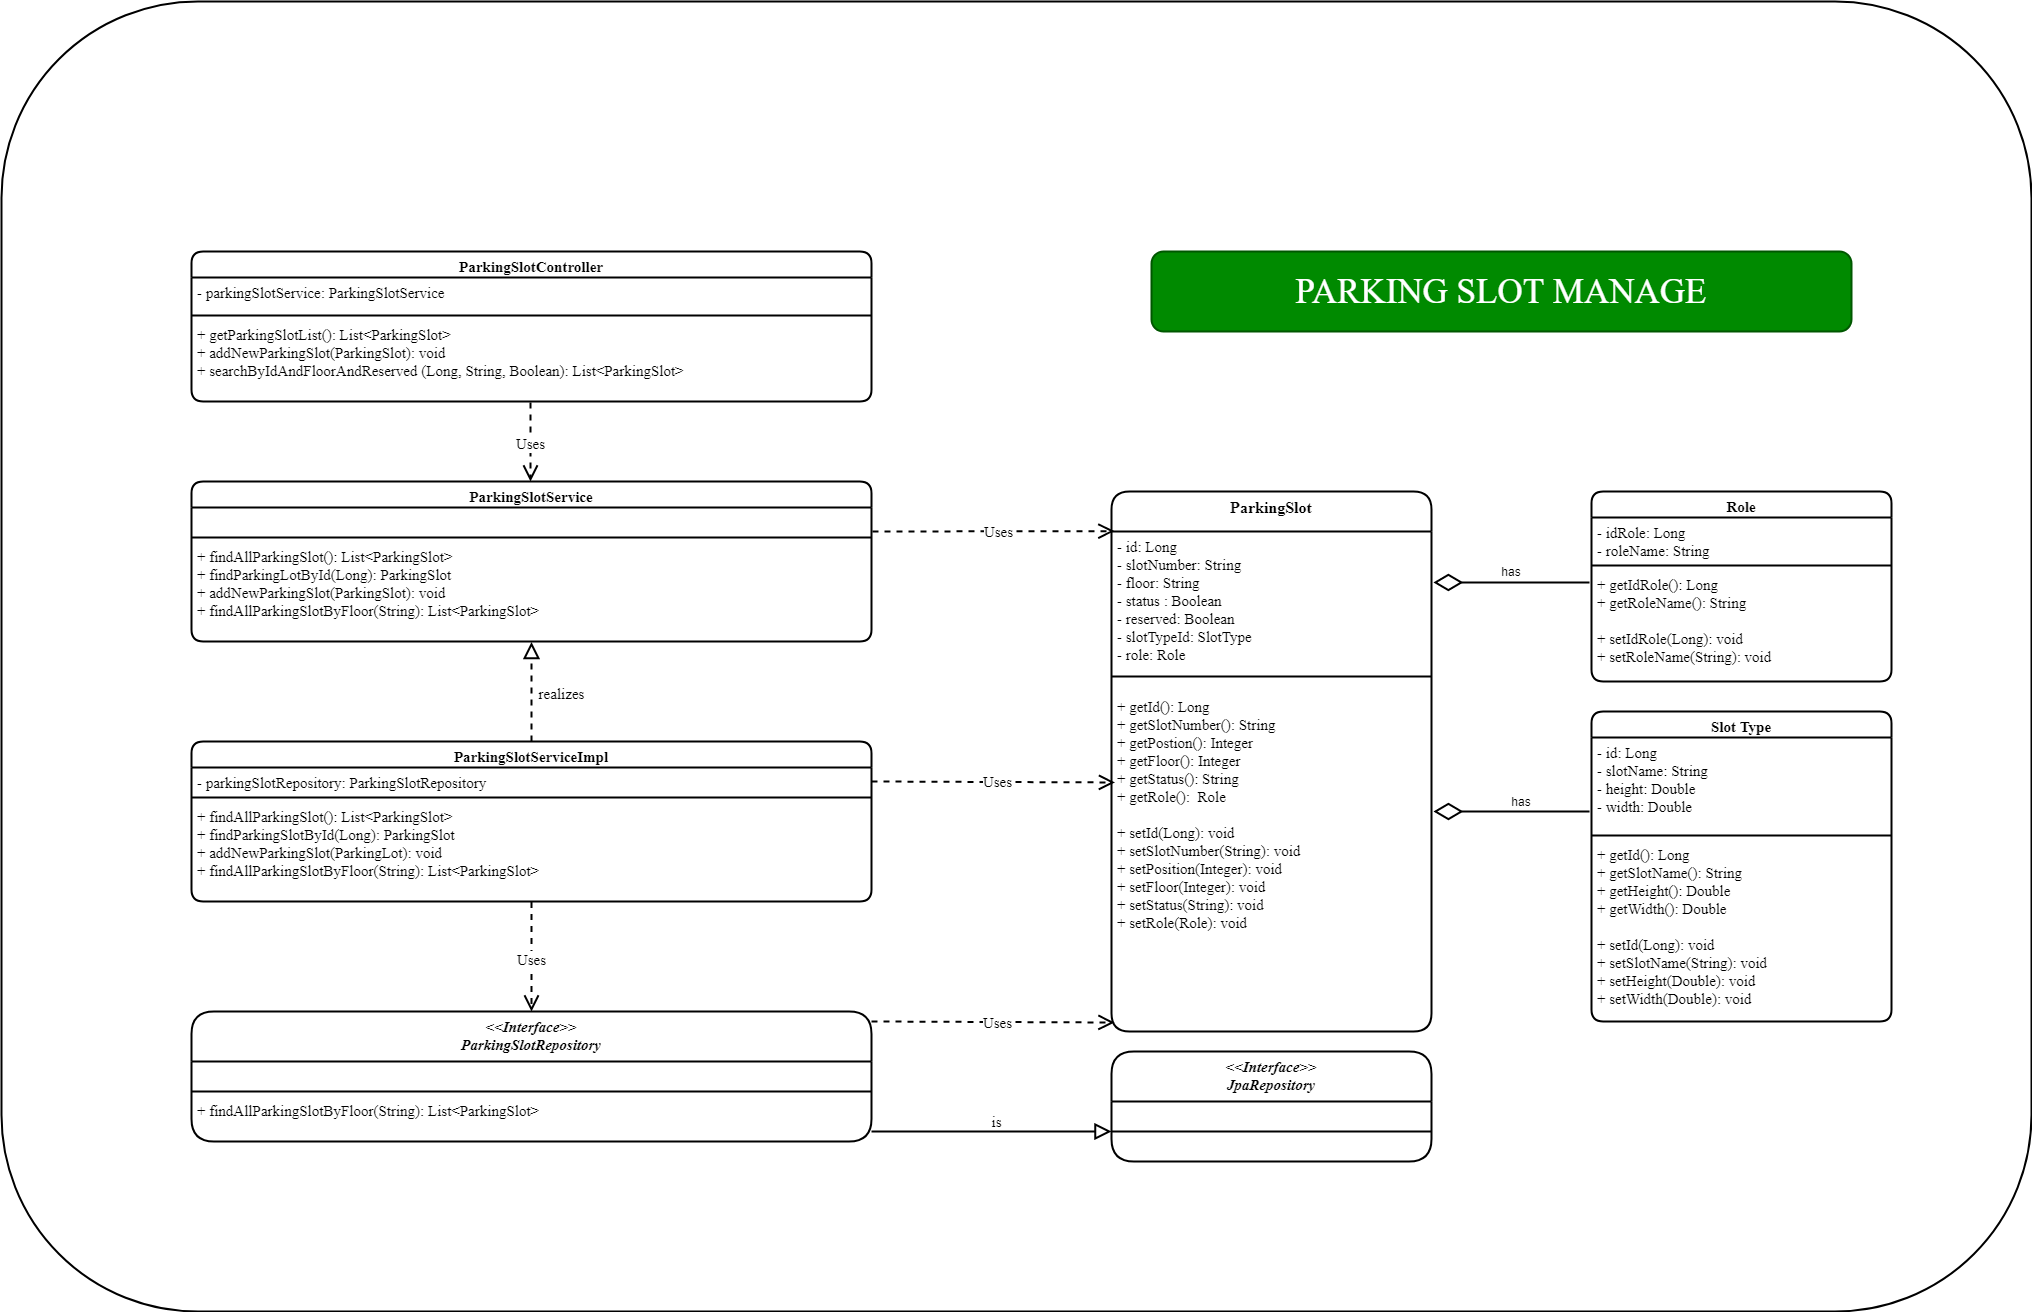

The diagram above was exported from draw.io. Its source (the exported page's mxGraphModel, read from the mxfile embedded in the PNG):
<mxGraphModel dx="1935" dy="482" grid="1" gridSize="10" guides="1" tooltips="1" connect="1" arrows="1" fold="1" page="1" pageScale="1" pageWidth="827" pageHeight="1169" math="0" shadow="0">
  <root>
    <mxCell id="0" />
    <mxCell id="1" parent="0" />
    <mxCell id="tpnV1r4Nk-0LsAlQXlT0-1" value="" style="whiteSpace=wrap;html=1;fontFamily=Times New Roman;fontSize=27;strokeWidth=2;rounded=1;" parent="1" vertex="1">
      <mxGeometry x="-430" y="140" width="2030" height="1310" as="geometry" />
    </mxCell>
    <mxCell id="tpnV1r4Nk-0LsAlQXlT0-2" value="ParkingSlot" style="swimlane;fontStyle=1;align=center;verticalAlign=top;childLayout=stackLayout;horizontal=1;startSize=40;horizontalStack=0;resizeParent=1;resizeParentMax=0;resizeLast=0;collapsible=1;marginBottom=0;fontFamily=Times New Roman;fontSize=16;strokeWidth=2;rounded=1;" parent="1" vertex="1">
      <mxGeometry x="680" y="630" width="320" height="540" as="geometry" />
    </mxCell>
    <mxCell id="tpnV1r4Nk-0LsAlQXlT0-3" value="- id: Long&#10;- slotNumber: String&#10;- floor: String&#10;- status : Boolean&#10;- reserved: Boolean&#10;- slotTypeId: SlotType&#10;- role: Role" style="text;strokeColor=none;fillColor=none;align=left;verticalAlign=top;spacingLeft=4;spacingRight=4;overflow=hidden;rotatable=0;points=[[0,0.5],[1,0.5]];portConstraint=eastwest;fontFamily=Times New Roman;fontSize=15;strokeWidth=2;rounded=1;" parent="tpnV1r4Nk-0LsAlQXlT0-2" vertex="1">
      <mxGeometry y="40" width="320" height="130" as="geometry" />
    </mxCell>
    <mxCell id="tpnV1r4Nk-0LsAlQXlT0-4" value="" style="line;strokeWidth=2;fillColor=none;align=left;verticalAlign=middle;spacingTop=-1;spacingLeft=3;spacingRight=3;rotatable=0;labelPosition=right;points=[];portConstraint=eastwest;fontFamily=Times New Roman;fontSize=15;rounded=1;" parent="tpnV1r4Nk-0LsAlQXlT0-2" vertex="1">
      <mxGeometry y="170" width="320" height="30" as="geometry" />
    </mxCell>
    <mxCell id="tpnV1r4Nk-0LsAlQXlT0-5" value="+ getId(): Long&#10;+ getSlotNumber(): String&#10;+ getPostion(): Integer&#10;+ getFloor(): Integer&#10;+ getStatus(): String&#10;+ getRole():  Role&#10;&#10;+ setId(Long): void&#10;+ setSlotNumber(String): void&#10;+ setPosition(Integer): void&#10;+ setFloor(Integer): void&#10;+ setStatus(String): void&#10;+ setRole(Role): void&#10;" style="text;strokeColor=none;fillColor=none;align=left;verticalAlign=top;spacingLeft=4;spacingRight=4;overflow=hidden;rotatable=0;points=[[0,0.5],[1,0.5]];portConstraint=eastwest;fontFamily=Times New Roman;fontSize=15;strokeWidth=2;rounded=1;" parent="tpnV1r4Nk-0LsAlQXlT0-2" vertex="1">
      <mxGeometry y="200" width="320" height="340" as="geometry" />
    </mxCell>
    <mxCell id="tpnV1r4Nk-0LsAlQXlT0-6" value="Role" style="swimlane;fontStyle=1;align=center;verticalAlign=top;childLayout=stackLayout;horizontal=1;startSize=26;horizontalStack=0;resizeParent=1;resizeParentMax=0;resizeLast=0;collapsible=1;marginBottom=0;fontFamily=Times New Roman;fontSize=15;strokeWidth=2;rounded=1;" parent="1" vertex="1">
      <mxGeometry x="1160" y="630" width="300" height="190" as="geometry" />
    </mxCell>
    <mxCell id="tpnV1r4Nk-0LsAlQXlT0-7" value="- idRole: Long&#10;- roleName: String" style="text;strokeColor=none;fillColor=none;align=left;verticalAlign=top;spacingLeft=4;spacingRight=4;overflow=hidden;rotatable=0;points=[[0,0.5],[1,0.5]];portConstraint=eastwest;fontFamily=Times New Roman;fontSize=15;strokeWidth=2;rounded=1;" parent="tpnV1r4Nk-0LsAlQXlT0-6" vertex="1">
      <mxGeometry y="26" width="300" height="44" as="geometry" />
    </mxCell>
    <mxCell id="tpnV1r4Nk-0LsAlQXlT0-8" value="" style="line;strokeWidth=2;fillColor=none;align=left;verticalAlign=middle;spacingTop=-1;spacingLeft=3;spacingRight=3;rotatable=0;labelPosition=right;points=[];portConstraint=eastwest;fontFamily=Times New Roman;fontSize=15;rounded=1;" parent="tpnV1r4Nk-0LsAlQXlT0-6" vertex="1">
      <mxGeometry y="70" width="300" height="8" as="geometry" />
    </mxCell>
    <mxCell id="tpnV1r4Nk-0LsAlQXlT0-9" value="+ getIdRole(): Long&#10;+ getRoleName(): String&#10;&#10;+ setIdRole(Long): void&#10;+ setRoleName(String): void" style="text;strokeColor=none;fillColor=none;align=left;verticalAlign=top;spacingLeft=4;spacingRight=4;overflow=hidden;rotatable=0;points=[[0,0.5],[1,0.5]];portConstraint=eastwest;fontFamily=Times New Roman;fontSize=15;strokeWidth=2;rounded=1;" parent="tpnV1r4Nk-0LsAlQXlT0-6" vertex="1">
      <mxGeometry y="78" width="300" height="112" as="geometry" />
    </mxCell>
    <mxCell id="tpnV1r4Nk-0LsAlQXlT0-10" value="" style="endArrow=diamondThin;endFill=0;endSize=24;html=1;fontFamily=Times New Roman;fontSize=15;strokeWidth=2;entryX=1.006;entryY=0.392;entryDx=0;entryDy=0;entryPerimeter=0;" parent="1" target="tpnV1r4Nk-0LsAlQXlT0-3" edge="1">
      <mxGeometry width="160" relative="1" as="geometry">
        <mxPoint x="1158" y="721" as="sourcePoint" />
        <mxPoint x="1040" y="728" as="targetPoint" />
      </mxGeometry>
    </mxCell>
    <mxCell id="tpnV1r4Nk-0LsAlQXlT0-13" value="ParkingSlotServiceImpl" style="swimlane;fontStyle=1;align=center;verticalAlign=top;childLayout=stackLayout;horizontal=1;startSize=26;horizontalStack=0;resizeParent=1;resizeParentMax=0;resizeLast=0;collapsible=1;marginBottom=0;fontFamily=Times New Roman;fontSize=15;strokeWidth=2;rounded=1;" parent="1" vertex="1">
      <mxGeometry x="-240" y="880" width="680" height="160" as="geometry" />
    </mxCell>
    <mxCell id="tpnV1r4Nk-0LsAlQXlT0-14" value="- parkingSlotRepository: ParkingSlotRepository" style="text;strokeColor=none;fillColor=none;align=left;verticalAlign=top;spacingLeft=4;spacingRight=4;overflow=hidden;rotatable=0;points=[[0,0.5],[1,0.5]];portConstraint=eastwest;fontFamily=Times New Roman;fontSize=15;strokeWidth=2;rounded=1;" parent="tpnV1r4Nk-0LsAlQXlT0-13" vertex="1">
      <mxGeometry y="26" width="680" height="26" as="geometry" />
    </mxCell>
    <mxCell id="tpnV1r4Nk-0LsAlQXlT0-15" value="" style="line;strokeWidth=2;fillColor=none;align=left;verticalAlign=middle;spacingTop=-1;spacingLeft=3;spacingRight=3;rotatable=0;labelPosition=right;points=[];portConstraint=eastwest;fontFamily=Times New Roman;fontSize=15;rounded=1;" parent="tpnV1r4Nk-0LsAlQXlT0-13" vertex="1">
      <mxGeometry y="52" width="680" height="8" as="geometry" />
    </mxCell>
    <mxCell id="tpnV1r4Nk-0LsAlQXlT0-16" value="+ findAllParkingSlot(): List&lt;ParkingSlot&gt;&#10;+ findParkingSlotById(Long): ParkingSlot&#10;+ addNewParkingSlot(ParkingLot): void&#10;+ findAllParkingSlotByFloor(String): List&lt;ParkingSlot&gt;" style="text;strokeColor=none;fillColor=none;align=left;verticalAlign=top;spacingLeft=4;spacingRight=4;overflow=hidden;rotatable=0;points=[[0,0.5],[1,0.5]];portConstraint=eastwest;fontFamily=Times New Roman;fontSize=15;strokeWidth=2;rounded=1;" parent="tpnV1r4Nk-0LsAlQXlT0-13" vertex="1">
      <mxGeometry y="60" width="680" height="100" as="geometry" />
    </mxCell>
    <mxCell id="tpnV1r4Nk-0LsAlQXlT0-17" value="ParkingSlotService" style="swimlane;fontStyle=1;align=center;verticalAlign=top;childLayout=stackLayout;horizontal=1;startSize=26;horizontalStack=0;resizeParent=1;resizeParentMax=0;resizeLast=0;collapsible=1;marginBottom=0;fontFamily=Times New Roman;fontSize=15;strokeWidth=2;rounded=1;" parent="1" vertex="1">
      <mxGeometry x="-240" y="620" width="680" height="160" as="geometry" />
    </mxCell>
    <mxCell id="tpnV1r4Nk-0LsAlQXlT0-18" value="&#10;&#10;&#10;" style="text;strokeColor=none;fillColor=none;align=left;verticalAlign=top;spacingLeft=4;spacingRight=4;overflow=hidden;rotatable=0;points=[[0,0.5],[1,0.5]];portConstraint=eastwest;fontFamily=Times New Roman;fontSize=15;strokeWidth=2;rounded=1;" parent="tpnV1r4Nk-0LsAlQXlT0-17" vertex="1">
      <mxGeometry y="26" width="680" height="26" as="geometry" />
    </mxCell>
    <mxCell id="tpnV1r4Nk-0LsAlQXlT0-19" value="" style="line;strokeWidth=2;fillColor=none;align=left;verticalAlign=middle;spacingTop=-1;spacingLeft=3;spacingRight=3;rotatable=0;labelPosition=right;points=[];portConstraint=eastwest;fontFamily=Times New Roman;fontSize=15;rounded=1;" parent="tpnV1r4Nk-0LsAlQXlT0-17" vertex="1">
      <mxGeometry y="52" width="680" height="8" as="geometry" />
    </mxCell>
    <mxCell id="tpnV1r4Nk-0LsAlQXlT0-20" value="+ findAllParkingSlot(): List&lt;ParkingSlot&gt;&#10;+ findParkingLotById(Long): ParkingSlot&#10;+ addNewParkingSlot(ParkingSlot): void&#10;+ findAllParkingSlotByFloor(String): List&lt;ParkingSlot&gt;" style="text;strokeColor=none;fillColor=none;align=left;verticalAlign=top;spacingLeft=4;spacingRight=4;overflow=hidden;rotatable=0;points=[[0,0.5],[1,0.5]];portConstraint=eastwest;fontFamily=Times New Roman;fontSize=15;strokeWidth=2;rounded=1;" parent="tpnV1r4Nk-0LsAlQXlT0-17" vertex="1">
      <mxGeometry y="60" width="680" height="100" as="geometry" />
    </mxCell>
    <mxCell id="tpnV1r4Nk-0LsAlQXlT0-21" value="Uses" style="endArrow=open;endSize=12;dashed=1;html=1;exitX=0.5;exitY=1.006;exitDx=0;exitDy=0;exitPerimeter=0;fontFamily=Times New Roman;fontSize=15;strokeWidth=2;" parent="1" source="tpnV1r4Nk-0LsAlQXlT0-16" target="hm7U2heM_yKps2nBu6FQ-1" edge="1">
      <mxGeometry x="0.0386" width="160" relative="1" as="geometry">
        <mxPoint x="1198" y="879.54" as="sourcePoint" />
        <mxPoint x="1110" y="960" as="targetPoint" />
        <Array as="points" />
        <mxPoint as="offset" />
      </mxGeometry>
    </mxCell>
    <mxCell id="tpnV1r4Nk-0LsAlQXlT0-22" value="" style="endArrow=block;dashed=1;endFill=0;endSize=12;html=1;strokeWidth=2;fontFamily=Times New Roman;fontSize=15;exitX=0.5;exitY=0;exitDx=0;exitDy=0;entryX=0.5;entryY=1.006;entryDx=0;entryDy=0;entryPerimeter=0;" parent="1" source="tpnV1r4Nk-0LsAlQXlT0-13" target="tpnV1r4Nk-0LsAlQXlT0-20" edge="1">
      <mxGeometry width="160" relative="1" as="geometry">
        <mxPoint x="180" y="550" as="sourcePoint" />
        <mxPoint x="100" y="780" as="targetPoint" />
      </mxGeometry>
    </mxCell>
    <mxCell id="tpnV1r4Nk-0LsAlQXlT0-23" value="realizes" style="text;html=1;align=center;verticalAlign=middle;resizable=0;points=[];autosize=1;fontFamily=Times New Roman;fontSize=15;strokeWidth=2;rounded=1;" parent="1" vertex="1">
      <mxGeometry x="100" y="822" width="60" height="20" as="geometry" />
    </mxCell>
    <mxCell id="tpnV1r4Nk-0LsAlQXlT0-24" value="ParkingSlotController" style="swimlane;fontStyle=1;align=center;verticalAlign=top;childLayout=stackLayout;horizontal=1;startSize=26;horizontalStack=0;resizeParent=1;resizeParentMax=0;resizeLast=0;collapsible=1;marginBottom=0;fontFamily=Times New Roman;fontSize=15;strokeWidth=2;rounded=1;" parent="1" vertex="1">
      <mxGeometry x="-240" y="390" width="680" height="150" as="geometry" />
    </mxCell>
    <mxCell id="tpnV1r4Nk-0LsAlQXlT0-25" value="- parkingSlotService: ParkingSlotService&#10;" style="text;strokeColor=none;fillColor=none;align=left;verticalAlign=top;spacingLeft=4;spacingRight=4;overflow=hidden;rotatable=0;points=[[0,0.5],[1,0.5]];portConstraint=eastwest;fontFamily=Times New Roman;fontSize=15;strokeWidth=2;rounded=1;" parent="tpnV1r4Nk-0LsAlQXlT0-24" vertex="1">
      <mxGeometry y="26" width="680" height="34" as="geometry" />
    </mxCell>
    <mxCell id="tpnV1r4Nk-0LsAlQXlT0-26" value="" style="line;strokeWidth=2;fillColor=none;align=left;verticalAlign=middle;spacingTop=-1;spacingLeft=3;spacingRight=3;rotatable=0;labelPosition=right;points=[];portConstraint=eastwest;fontFamily=Times New Roman;fontSize=15;rounded=1;" parent="tpnV1r4Nk-0LsAlQXlT0-24" vertex="1">
      <mxGeometry y="60" width="680" height="8" as="geometry" />
    </mxCell>
    <mxCell id="tpnV1r4Nk-0LsAlQXlT0-27" value="+ getParkingSlotList(): List&lt;ParkingSlot&gt;&#10;+ addNewParkingSlot(ParkingSlot): void&#10;+ searchByIdAndFloorAndReserved (Long, String, Boolean): List&lt;ParkingSlot&gt;" style="text;strokeColor=none;fillColor=none;align=left;verticalAlign=top;spacingLeft=4;spacingRight=4;overflow=hidden;rotatable=0;points=[[0,0.5],[1,0.5]];portConstraint=eastwest;fontFamily=Times New Roman;fontSize=15;strokeWidth=2;rounded=1;" parent="tpnV1r4Nk-0LsAlQXlT0-24" vertex="1">
      <mxGeometry y="68" width="680" height="82" as="geometry" />
    </mxCell>
    <mxCell id="tpnV1r4Nk-0LsAlQXlT0-28" value="&lt;&lt;Interface&gt;&gt;&#10;JpaRepository" style="swimlane;fontStyle=3;align=center;verticalAlign=top;childLayout=stackLayout;horizontal=1;startSize=50;horizontalStack=0;resizeParent=1;resizeParentMax=0;resizeLast=0;collapsible=1;marginBottom=0;fontFamily=Times New Roman;fontSize=15;strokeWidth=2;rounded=1;" parent="1" vertex="1">
      <mxGeometry x="680" y="1190" width="320" height="110" as="geometry" />
    </mxCell>
    <mxCell id="tpnV1r4Nk-0LsAlQXlT0-29" value="" style="line;strokeWidth=2;fillColor=none;align=left;verticalAlign=middle;spacingTop=-1;spacingLeft=3;spacingRight=3;rotatable=0;labelPosition=right;points=[];portConstraint=eastwest;fontFamily=Times New Roman;fontSize=15;rounded=1;" parent="tpnV1r4Nk-0LsAlQXlT0-28" vertex="1">
      <mxGeometry y="50" width="320" height="60" as="geometry" />
    </mxCell>
    <mxCell id="tpnV1r4Nk-0LsAlQXlT0-30" value="" style="endArrow=block;endFill=0;endSize=12;html=1;strokeColor=#000000;strokeWidth=2;exitX=1;exitY=0.5;exitDx=0;exitDy=0;fontFamily=Times New Roman;fontSize=15;" parent="1" edge="1">
      <mxGeometry width="160" relative="1" as="geometry">
        <mxPoint x="440" y="1270" as="sourcePoint" />
        <mxPoint x="680" y="1270" as="targetPoint" />
      </mxGeometry>
    </mxCell>
    <mxCell id="tpnV1r4Nk-0LsAlQXlT0-31" value="is" style="text;html=1;align=center;verticalAlign=middle;resizable=0;points=[];autosize=1;fontFamily=Times New Roman;fontSize=15;strokeWidth=2;rounded=1;" parent="1" vertex="1">
      <mxGeometry x="550" y="1250" width="30" height="20" as="geometry" />
    </mxCell>
    <mxCell id="tpnV1r4Nk-0LsAlQXlT0-32" value="&lt;span style=&quot;font-size: 35px&quot;&gt;PARKING SLOT MANAGE&lt;/span&gt;" style="text;html=1;strokeColor=#005700;fillColor=#008a00;align=center;verticalAlign=middle;whiteSpace=wrap;fontFamily=Times New Roman;fontSize=35;fontColor=#ffffff;strokeWidth=2;rounded=1;" parent="1" vertex="1">
      <mxGeometry x="720" y="390" width="700" height="80" as="geometry" />
    </mxCell>
    <mxCell id="tpnV1r4Nk-0LsAlQXlT0-33" value="Uses" style="endArrow=open;endSize=12;dashed=1;html=1;exitX=0.5;exitY=1.006;exitDx=0;exitDy=0;exitPerimeter=0;fontFamily=Times New Roman;fontSize=15;strokeWidth=2;entryX=0.5;entryY=0;entryDx=0;entryDy=0;" parent="1" edge="1">
      <mxGeometry x="0.0386" width="160" relative="1" as="geometry">
        <mxPoint x="99" y="541" as="sourcePoint" />
        <mxPoint x="99" y="619.98" as="targetPoint" />
        <Array as="points" />
        <mxPoint as="offset" />
      </mxGeometry>
    </mxCell>
    <mxCell id="tpnV1r4Nk-0LsAlQXlT0-34" value="Uses" style="endArrow=open;endSize=12;dashed=1;html=1;fontFamily=Times New Roman;fontSize=15;strokeWidth=2;entryX=0.009;entryY=-0.003;entryDx=0;entryDy=0;entryPerimeter=0;" parent="1" target="tpnV1r4Nk-0LsAlQXlT0-3" edge="1">
      <mxGeometry x="0.0386" width="160" relative="1" as="geometry">
        <mxPoint x="441" y="670" as="sourcePoint" />
        <mxPoint x="684" y="680" as="targetPoint" />
        <Array as="points" />
        <mxPoint as="offset" />
      </mxGeometry>
    </mxCell>
    <mxCell id="tpnV1r4Nk-0LsAlQXlT0-35" value="Uses" style="endArrow=open;endSize=12;dashed=1;html=1;fontFamily=Times New Roman;fontSize=15;strokeWidth=2;exitX=1.001;exitY=0.465;exitDx=0;exitDy=0;exitPerimeter=0;entryX=0.013;entryY=0.077;entryDx=0;entryDy=0;entryPerimeter=0;" parent="1" edge="1">
      <mxGeometry x="0.0386" width="160" relative="1" as="geometry">
        <mxPoint x="440" y="920" as="sourcePoint" />
        <mxPoint x="683.4799999999996" y="920.96" as="targetPoint" />
        <Array as="points" />
        <mxPoint as="offset" />
      </mxGeometry>
    </mxCell>
    <mxCell id="tpnV1r4Nk-0LsAlQXlT0-36" value="Uses" style="endArrow=open;endSize=12;dashed=1;html=1;fontFamily=Times New Roman;fontSize=15;strokeWidth=2;exitX=1.001;exitY=0.465;exitDx=0;exitDy=0;exitPerimeter=0;" parent="1" edge="1">
      <mxGeometry x="0.0386" width="160" relative="1" as="geometry">
        <mxPoint x="440" y="1160" as="sourcePoint" />
        <mxPoint x="683" y="1161" as="targetPoint" />
        <Array as="points" />
        <mxPoint as="offset" />
      </mxGeometry>
    </mxCell>
    <mxCell id="2Q9Q54hNqsGlf2Coxs89-4" value="has" style="text;html=1;strokeColor=none;fillColor=none;align=center;verticalAlign=middle;whiteSpace=wrap;rounded=0;" parent="1" vertex="1">
      <mxGeometry x="1060" y="700" width="40" height="20" as="geometry" />
    </mxCell>
    <mxCell id="HdwSUFvx6qNvf7YLFAlA-1" value="Slot Type" style="swimlane;fontStyle=1;align=center;verticalAlign=top;childLayout=stackLayout;horizontal=1;startSize=26;horizontalStack=0;resizeParent=1;resizeParentMax=0;resizeLast=0;collapsible=1;marginBottom=0;fontFamily=Times New Roman;fontSize=15;strokeWidth=2;rounded=1;" parent="1" vertex="1">
      <mxGeometry x="1160" y="850" width="300" height="310" as="geometry" />
    </mxCell>
    <mxCell id="HdwSUFvx6qNvf7YLFAlA-2" value="- id: Long&#10;- slotName: String&#10;- height: Double&#10;- width: Double&#10;" style="text;strokeColor=none;fillColor=none;align=left;verticalAlign=top;spacingLeft=4;spacingRight=4;overflow=hidden;rotatable=0;points=[[0,0.5],[1,0.5]];portConstraint=eastwest;fontFamily=Times New Roman;fontSize=15;strokeWidth=2;rounded=1;" parent="HdwSUFvx6qNvf7YLFAlA-1" vertex="1">
      <mxGeometry y="26" width="300" height="94" as="geometry" />
    </mxCell>
    <mxCell id="HdwSUFvx6qNvf7YLFAlA-3" value="" style="line;strokeWidth=2;fillColor=none;align=left;verticalAlign=middle;spacingTop=-1;spacingLeft=3;spacingRight=3;rotatable=0;labelPosition=right;points=[];portConstraint=eastwest;fontFamily=Times New Roman;fontSize=15;rounded=1;" parent="HdwSUFvx6qNvf7YLFAlA-1" vertex="1">
      <mxGeometry y="120" width="300" height="8" as="geometry" />
    </mxCell>
    <mxCell id="HdwSUFvx6qNvf7YLFAlA-4" value="+ getId(): Long&#10;+ getSlotName(): String&#10;+ getHeight(): Double&#10;+ getWidth(): Double&#10;&#10;+ setId(Long): void&#10;+ setSlotName(String): void&#10;+ setHeight(Double): void&#10;+ setWidth(Double): void" style="text;strokeColor=none;fillColor=none;align=left;verticalAlign=top;spacingLeft=4;spacingRight=4;overflow=hidden;rotatable=0;points=[[0,0.5],[1,0.5]];portConstraint=eastwest;fontFamily=Times New Roman;fontSize=15;strokeWidth=2;rounded=1;" parent="HdwSUFvx6qNvf7YLFAlA-1" vertex="1">
      <mxGeometry y="128" width="300" height="182" as="geometry" />
    </mxCell>
    <mxCell id="HdwSUFvx6qNvf7YLFAlA-5" value="" style="endArrow=diamondThin;endFill=0;endSize=24;html=1;fontFamily=Times New Roman;fontSize=15;strokeWidth=2;entryX=1.006;entryY=0.392;entryDx=0;entryDy=0;entryPerimeter=0;" parent="1" edge="1">
      <mxGeometry width="160" relative="1" as="geometry">
        <mxPoint x="1158.04" y="950.04" as="sourcePoint" />
        <mxPoint x="1001.96" y="950" as="targetPoint" />
      </mxGeometry>
    </mxCell>
    <mxCell id="HdwSUFvx6qNvf7YLFAlA-6" value="has" style="text;html=1;strokeColor=none;fillColor=none;align=center;verticalAlign=middle;whiteSpace=wrap;rounded=0;" parent="1" vertex="1">
      <mxGeometry x="1070" y="930" width="40" height="20" as="geometry" />
    </mxCell>
    <mxCell id="hm7U2heM_yKps2nBu6FQ-1" value="&lt;&lt;Interface&gt;&gt;&#10;ParkingSlotRepository" style="swimlane;fontStyle=3;align=center;verticalAlign=top;childLayout=stackLayout;horizontal=1;startSize=50;horizontalStack=0;resizeParent=1;resizeParentMax=0;resizeLast=0;collapsible=1;marginBottom=0;fontFamily=Times New Roman;fontSize=15;strokeWidth=2;rounded=1;" parent="1" vertex="1">
      <mxGeometry x="-240" y="1150" width="680" height="130" as="geometry" />
    </mxCell>
    <mxCell id="hm7U2heM_yKps2nBu6FQ-2" value=" " style="text;strokeColor=none;fillColor=none;align=left;verticalAlign=top;spacingLeft=4;spacingRight=4;overflow=hidden;rotatable=0;points=[[0,0.5],[1,0.5]];portConstraint=eastwest;fontFamily=Times New Roman;fontSize=15;strokeWidth=2;rounded=1;" parent="hm7U2heM_yKps2nBu6FQ-1" vertex="1">
      <mxGeometry y="50" width="680" height="26" as="geometry" />
    </mxCell>
    <mxCell id="hm7U2heM_yKps2nBu6FQ-3" value="" style="line;strokeWidth=2;fillColor=none;align=left;verticalAlign=middle;spacingTop=-1;spacingLeft=3;spacingRight=3;rotatable=0;labelPosition=right;points=[];portConstraint=eastwest;fontFamily=Times New Roman;fontSize=15;rounded=1;" parent="hm7U2heM_yKps2nBu6FQ-1" vertex="1">
      <mxGeometry y="76" width="680" height="8" as="geometry" />
    </mxCell>
    <mxCell id="hm7U2heM_yKps2nBu6FQ-4" value="+ findAllParkingSlotByFloor(String): List&lt;ParkingSlot&gt;" style="text;strokeColor=none;fillColor=none;align=left;verticalAlign=top;spacingLeft=4;spacingRight=4;overflow=hidden;rotatable=0;points=[[0,0.5],[1,0.5]];portConstraint=eastwest;fontFamily=Times New Roman;fontSize=15;strokeWidth=2;rounded=1;" parent="hm7U2heM_yKps2nBu6FQ-1" vertex="1">
      <mxGeometry y="84" width="680" height="46" as="geometry" />
    </mxCell>
  </root>
</mxGraphModel>